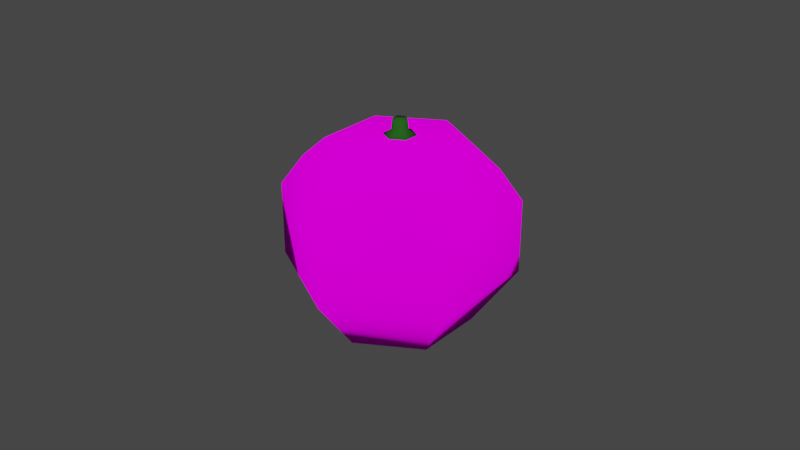 # Source: portakal_deneme2.blend  (saved by Blender 2.90.8; exported with 4.5.12 LTS)
import bpy
from mathutils import Matrix  # noqa: F401  (used for matrix-valued properties, if any)

bpy.ops.wm.read_factory_settings(use_empty=True)
scene = bpy.context.scene
scene.name = 'Scene'

# ---- collections
col_collection = bpy.data.collections.new('Collection'); scene.collection.children.link(col_collection)

# ---- images (referenced by path relative to the original .blend; pixels are not part of the script)
import os
ASSET_DIR = os.environ.get("B2B_ASSET_DIR", "")  # directory of the original .blend (textures are referenced by path, not embedded)
HERE = os.path.dirname(os.path.abspath(__file__))  # packed textures are extracted next to this script under _unpacked/

def load_image(name, relpath, width, height, colorspace="sRGB"):
    """Load a texture the original file referenced (path relative to the .blend, or extracted next to this script)."""
    p = next((c for c in (os.path.join(HERE, relpath), os.path.join(ASSET_DIR, relpath)) if relpath and os.path.exists(c)), "")
    if p:
        img = bpy.data.images.load(p, check_existing=True)
        img.name = name
    else:  # same state as the original file: an image datablock whose file is absent (Cycles renders it pink)
        img = bpy.data.images.new(name, width, height)
        img.source = "FILE"
        img.filepath = "//" + (relpath or name)
    img.colorspace_settings.name = colorspace
    return img
img_portakal2 = load_image('portakal2', 'portakal2.png', 1024, 1024, 'sRGB')

# ---- materials (node trees are filled in below, after node groups)
mat_material_001 = bpy.data.materials.new('Material.001')
mat_material_001.use_transparent_shadow = False
mat_material_002 = bpy.data.materials.new('Material.002')
mat_material_002.use_transparent_shadow = False

# ---- material node trees
mat_material_001.use_nodes = True; mat_material_001.node_tree.nodes.clear()
_N = mat_material_001.node_tree.nodes; _L = mat_material_001.node_tree.links
n0 = _N.new('ShaderNodeOutputMaterial'); n0.name = 'Material Output'; n0.location = (300, 300)
n1 = _N.new('ShaderNodeBsdfDiffuse'); n1.name = 'Diffuse BSDF'; n1.location = (10, 300)
n1.inputs[1].default_value = 1.0
n2 = _N.new('ShaderNodeTexImage'); n2.name = 'Image Texture'; n2.location = (-332, 265)
n2.image = img_portakal2
_L.new(n1.outputs[0], n0.inputs[0])
_L.new(n2.outputs[0], n1.inputs[0])
n0.is_active_output = True
mat_material_002.use_nodes = True; mat_material_002.node_tree.nodes.clear()
_N = mat_material_002.node_tree.nodes; _L = mat_material_002.node_tree.links
n0 = _N.new('ShaderNodeOutputMaterial'); n0.name = 'Material Output'; n0.location = (300, 300)
n1 = _N.new('ShaderNodeBsdfPrincipled'); n1.name = 'Principled BSDF'; n1.location = (10, 300)
n1.distribution = 'GGX'
n1.subsurface_method = 'BURLEY'
n1.inputs[0].default_value = (0.007608, 0.09607, 0.00202, 1.0)
n1.inputs[2].default_value = 1.0
n1.inputs[3].default_value = 1.45
n1.inputs[27].default_value = (0.0, 0.0, 0.0, 1.0)
n1.inputs[28].default_value = 1.0
_L.new(n1.outputs[0], n0.inputs[0])
n0.is_active_output = True

# ---- world
world_world = bpy.data.worlds.new('World'); scene.world = world_world
world_world.use_nodes = True; world_world.node_tree.nodes.clear()
_N = world_world.node_tree.nodes; _L = world_world.node_tree.links
n0 = _N.new('ShaderNodeOutputWorld'); n0.name = 'World Output'; n0.location = (300, 300)
n1 = _N.new('ShaderNodeBackground'); n1.name = 'Background'; n1.location = (10, 300)
n1.inputs[0].default_value = (0.05088, 0.05088, 0.05088, 1.0)
_L.new(n1.outputs[0], n0.inputs[0])
n0.is_active_output = True
world_world.color = (0.05088, 0.05088, 0.05088)
world_world.use_sun_shadow = False
world_world.sun_shadow_jitter_overblur = 0.0

# ---- meshes
me_sphere = bpy.data.meshes.new('Sphere')
me_sphere.from_pydata([(0.0, 0.5878, 0.7241), (0.0, 0.9511, -0.309), (0.0, 0.5878, -0.7913), (0.509, 0.2939, 0.7241), (0.8236, 0.4755, 0.309), (0.8236, 0.4755, -0.309), (0.509, 0.2939, -0.7913), (0.509, -0.2939, 0.7241), (0.8236, -0.4755, 0.309), (0.8236, -0.4755, -0.309), (0.509, -0.2939, -0.7913), (-1.031e-07, -0.5878, 0.7241), (-1.329e-07, -0.9511, 0.309), (-1.329e-07, -0.9511, -0.309), (-7.33e-08, -0.5878, -0.7913), (0.0, -8.742e-08, -0.8841), (-7.571e-08, -1.311e-07, 0.8146), (-0.509, -0.2939, 0.7241), (-0.8236, -0.4755, 0.309), (-0.8236, -0.4755, -0.309), (-0.509, -0.2939, -0.7913), (-0.509, 0.2939, 0.7241), (-0.8236, 0.4755, 0.309), (-0.8236, 0.4755, -0.309), (-0.509, 0.2939, -0.7913), (2.843e-07, 0.9511, 0.309), (0.6663, 0.3847, 0.5601), (0.6663, -0.3847, 0.5601), (-1.18e-07, -0.7694, 0.5601), (-0.6663, -0.3847, 0.5601), (-0.6663, 0.3847, 0.5601), (1.422e-07, 0.7694, 0.5601)], [], [(31, 0, 3, 26), (15, 2, 6), (1, 25, 4, 5), (0, 16, 3), (2, 1, 5, 6), (6, 5, 9, 10), (26, 3, 7, 27), (15, 6, 10), (5, 4, 8, 9), (3, 16, 7), (10, 9, 13, 14), (27, 7, 11, 28), (15, 10, 14), (9, 8, 12, 13), (7, 16, 11), (14, 13, 19, 20), (28, 11, 17, 29), (15, 14, 20), (13, 12, 18, 19), (11, 16, 17), (20, 19, 23, 24), (29, 17, 21, 30), (15, 20, 24), (19, 18, 22, 23), (17, 16, 21), (24, 23, 1, 2), (30, 21, 0, 31), (15, 24, 2), (23, 22, 25, 1), (21, 16, 0), (22, 30, 31, 25), (18, 29, 30, 22), (12, 28, 29, 18), (8, 27, 28, 12), (4, 26, 27, 8), (25, 31, 26, 4)])
me_sphere.polygons.foreach_set('use_smooth', [True] * 36)
_uv = me_sphere.uv_layers.new(name='UVMap')
_uv.uv.foreach_set('vector', [0.04533, 0.8511, 0.0, 0.8273, 1.344e-08, 0.6727, 0.04533, 0.6489, 0.1857, 0.25, 0.07091, 0.1727, 0.1857, 0.09549, 0.2434, 0.875, 0.1095, 0.875, 0.1095, 0.625, 0.2434, 0.625, 0.9645, 0.2795, 0.8498, 0.2023, 0.9645, 0.125, 0.3283, 0.8273, 0.2434, 0.875, 0.2434, 0.625, 0.3283, 0.6727, 0.1857, 0.09549, 0.1857, 0.0, 0.3713, 0.125, 0.3004, 0.1727, 1.0, 0.1011, 0.9645, 0.125, 0.8498, 0.04775, 0.8498, 0.0, 0.1857, 0.25, 0.1857, 0.09549, 0.3004, 0.1727, 0.2434, 0.625, 0.1095, 0.625, 0.05823, 0.5, 0.1921, 0.5, 0.9645, 0.125, 0.8498, 0.2023, 0.8498, 0.04775, 0.3004, 0.1727, 0.3713, 0.125, 0.3713, 0.375, 0.3004, 0.3273, 0.8498, 0.0, 0.8498, 0.04775, 0.7351, 0.125, 0.6996, 0.1011, 0.1857, 0.25, 0.3004, 0.1727, 0.3004, 0.3273, 0.5634, 0.5, 0.4295, 0.5, 0.4808, 0.375, 0.6147, 0.375, 0.8498, 0.04775, 0.8498, 0.2023, 0.7351, 0.125, 0.6996, 0.3273, 0.6147, 0.375, 0.6147, 0.125, 0.6996, 0.1727, 0.4166, 0.3511, 0.3713, 0.3273, 0.3713, 0.1727, 0.4166, 0.1489, 0.1857, 0.25, 0.3004, 0.3273, 0.1857, 0.4045, 0.6147, 0.375, 0.4808, 0.375, 0.4808, 0.125, 0.6147, 0.125, 0.7351, 0.125, 0.8498, 0.2023, 0.7351, 0.2795, 0.1857, 0.4045, 0.1857, 0.5, 1.344e-08, 0.375, 0.07091, 0.3273, 0.6996, 0.3034, 0.7351, 0.2795, 0.8498, 0.3568, 0.8498, 0.4045, 0.1857, 0.25, 0.1857, 0.4045, 0.07091, 0.3273, 0.6147, 0.125, 0.4808, 0.125, 0.4295, 0.0, 0.5634, 3.134e-08, 0.7351, 0.2795, 0.8498, 0.2023, 0.8498, 0.3568, 0.07091, 0.3273, 1.344e-08, 0.375, 0.0, 0.125, 0.07091, 0.1727, 0.8498, 0.4045, 0.8498, 0.3568, 0.9645, 0.2795, 1.0, 0.3034, 0.1857, 0.25, 0.07091, 0.3273, 0.07091, 0.1727, 0.1921, 1.0, 0.05823, 1.0, 0.1095, 0.875, 0.2434, 0.875, 0.8498, 0.3568, 0.8498, 0.2023, 0.9645, 0.2795, 0.05823, 1.0, 0.003844, 0.9523, 0.04533, 0.8511, 0.1095, 0.875, 0.4808, 0.125, 0.4166, 0.1489, 0.3752, 0.04775, 0.4295, 0.0, 0.4808, 0.375, 0.4166, 0.3511, 0.4166, 0.1489, 0.4808, 0.125, 0.4295, 0.5, 0.3752, 0.4523, 0.4166, 0.3511, 0.4808, 0.375, 0.1095, 0.625, 0.04533, 0.6489, 0.003844, 0.5477, 0.05823, 0.5, 0.1095, 0.875, 0.04533, 0.8511, 0.04533, 0.6489, 0.1095, 0.625])
me_sphere.materials.append(mat_material_001)
me_sphere.use_remesh_fix_poles = True
me_sphere.use_remesh_preserve_attributes = False
me_sphere.use_mirror_vertex_groups = False
me_sphere.update()
me_cylinder_002 = bpy.data.meshes.new('Cylinder.002')
me_cylinder_002.from_pydata([(6.165e-09, 0.6669, 0.4181), (-1.771e-09, 1.693, 1.939), (0.5775, 0.3334, 0.4181), (1.466, 0.8463, 1.939), (0.5775, -0.3334, 0.4181), (1.466, -0.8463, 1.939), (-5.214e-08, -0.6669, 0.4181), (-1.497e-07, -1.693, 1.939), (-0.5775, -0.3334, 0.4181), (-1.466, -0.8463, 1.939), (-0.5775, 0.3334, 0.4181), (-1.466, 0.8463, 1.939), (9.09e-09, 0.7642, 1.484), (0.6618, 0.3821, 1.484), (0.6618, -0.3821, 1.484), (-5.772e-08, -0.7642, 1.484), (-0.6618, -0.3821, 1.484), (-0.6618, 0.3821, 1.484)], [], [(12, 1, 3, 13), (13, 3, 5, 14), (14, 5, 7, 15), (15, 7, 9, 16), (3, 1, 11, 9, 7, 5), (16, 9, 11, 17), (17, 11, 1, 12), (0, 2, 4, 6, 8, 10), (10, 17, 12, 0), (8, 16, 17, 10), (6, 15, 16, 8), (4, 14, 15, 6), (2, 13, 14, 4), (0, 12, 13, 2)])
me_cylinder_002.polygons.foreach_set('use_smooth', [True] * 14)
_uv = me_cylinder_002.uv_layers.new(name='UVMap')
_uv.uv.foreach_set('vector', [1.0, 0.75, 1.0, 1.0, 0.8333, 1.0, 0.8333, 0.75, 0.8333, 0.75, 0.8333, 1.0, 0.6667, 1.0, 0.6667, 0.75, 0.6667, 0.75, 0.6667, 1.0, 0.5, 1.0, 0.5, 0.75, 0.5, 0.75, 0.5, 1.0, 0.3333, 1.0, 0.3333, 0.75, 0.4578, 0.37, 0.25, 0.49, 0.04215, 0.37, 0.04215, 0.13, 0.25, 0.01, 0.4578, 0.13, 0.3333, 0.75, 0.3333, 1.0, 0.1667, 1.0, 0.1667, 0.75, 0.1667, 0.75, 0.1667, 1.0, -8.941e-08, 1.0, -8.941e-08, 0.75, 0.75, 0.49, 0.9578, 0.37, 0.9578, 0.13, 0.75, 0.01, 0.5422, 0.13, 0.5422, 0.37, 0.1667, 0.5, 0.1667, 0.75, -8.941e-08, 0.75, -8.941e-08, 0.5, 0.3333, 0.5, 0.3333, 0.75, 0.1667, 0.75, 0.1667, 0.5, 0.5, 0.5, 0.5, 0.75, 0.3333, 0.75, 0.3333, 0.5, 0.6667, 0.5, 0.6667, 0.75, 0.5, 0.75, 0.5, 0.5, 0.8333, 0.5, 0.8333, 0.75, 0.6667, 0.75, 0.6667, 0.5, 1.0, 0.5, 1.0, 0.75, 0.8333, 0.75, 0.8333, 0.5])
me_cylinder_002.materials.append(mat_material_002)
me_cylinder_002.use_remesh_fix_poles = True
me_cylinder_002.use_remesh_preserve_attributes = False
me_cylinder_002.use_mirror_vertex_groups = False
me_cylinder_002.update()

# ---- objects
ob_sphere = bpy.data.objects.new('Sphere', me_sphere)
ob_cylinder_001 = bpy.data.objects.new('Cylinder.001', me_cylinder_002)

# ---- transforms, parenting, visibility, modifiers, constraints
ob_sphere.location = (0.0, 0.0, 0.4617)
ob_sphere.scale = (0.03701, 0.03701, 0.03701)
ob_sphere.lineart.crease_threshold = 0.0
ob_cylinder_001.location = (0.0, 0.0, 0.4972)
ob_cylinder_001.scale = (-0.003311, -0.003311, -0.003311)
ob_cylinder_001.lineart.crease_threshold = 0.0

# ---- collection membership
col_collection.objects.link(ob_sphere)
col_collection.objects.link(ob_cylinder_001)

# ---- scene / render settings (as saved in the file)
scene.frame_start = 1; scene.frame_end = 250; scene.frame_set(1)
scene.render.engine = 'BLENDER_EEVEE_NEXT'
scene.cycles.use_denoising = False
scene.cycles.samples = 128
scene.cycles.sampling_pattern = 'TABULATED_SOBOL'
scene.cycles.use_adaptive_sampling = False
scene.cycles.use_light_tree = False
scene.view_settings.view_transform = 'Filmic'
bpy.context.view_layer.update()

# ---- added for rendering (the .blend has no active camera and no usable light): camera, sun
cam_auto = bpy.data.cameras.new('AutoCamera')
cam_auto.lens = 50.0
cam_auto.sensor_width = 36.0
cam_auto.clip_end = 1000.0
ob_auto_camera = bpy.data.objects.new('AutoCamera', cam_auto)
scene.collection.objects.link(ob_auto_camera)
ob_auto_camera.location = (0.185045, -0.222054, 0.610401)
ob_auto_camera.rotation_euler = (1.09748, -7.21219e-08, 0.694738)
scene.camera = ob_auto_camera
light_auto_sun = bpy.data.lights.new('AutoSun', 'SUN')
light_auto_sun.energy = 3.0
light_auto_sun.angle = 0.0523599
ob_auto_sun = bpy.data.objects.new('AutoSun', light_auto_sun)
scene.collection.objects.link(ob_auto_sun)
ob_auto_sun.rotation_euler = (0.872665, 0.174533, 0.523599)
bpy.context.view_layer.update()
